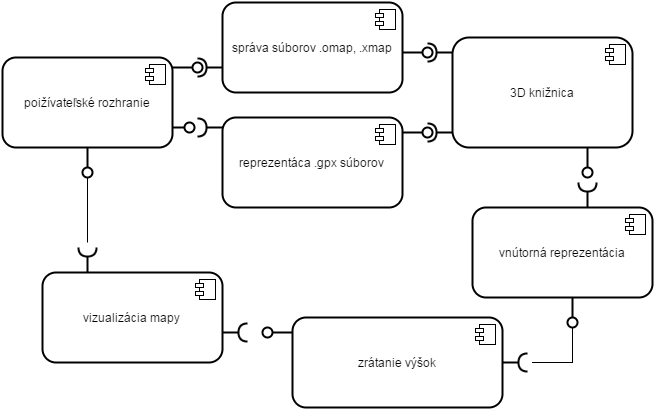

The diagram above was exported from draw.io. Its source (the exported page's mxGraphModel, read from the mxfile embedded in the PNG):
<mxGraphModel dx="872" dy="443" grid="1" gridSize="10" guides="1" tooltips="1" connect="1" arrows="1" fold="1" page="1" pageScale="1" pageWidth="826" pageHeight="1169" background="#ffffff" math="0" shadow="0">
  <root>
    <mxCell id="0" />
    <mxCell id="1" parent="0" />
    <mxCell id="2" value="3D knižnica" style="html=1;rounded=1;strokeWidth=2;" vertex="1" parent="1">
      <mxGeometry x="490" y="60" width="180" height="110" as="geometry" />
    </mxCell>
    <mxCell id="3" value="" style="shape=component;jettyWidth=8;jettyHeight=4;" vertex="1" parent="2">
      <mxGeometry x="1" width="20" height="20" relative="1" as="geometry">
        <mxPoint x="-27" y="7" as="offset" />
      </mxGeometry>
    </mxCell>
    <mxCell id="4" value="vizualizácia mapy" style="html=1;rounded=1;strokeWidth=2;" vertex="1" parent="1">
      <mxGeometry x="80" y="295" width="180" height="90" as="geometry" />
    </mxCell>
    <mxCell id="5" value="" style="shape=component;jettyWidth=8;jettyHeight=4;" vertex="1" parent="4">
      <mxGeometry x="1" width="20" height="20" relative="1" as="geometry">
        <mxPoint x="-27" y="7" as="offset" />
      </mxGeometry>
    </mxCell>
    <mxCell id="8" value="poižívateľské rozhranie" style="html=1;rounded=1;strokeWidth=2;" vertex="1" parent="1">
      <mxGeometry x="40" y="80" width="170" height="90" as="geometry" />
    </mxCell>
    <mxCell id="9" value="" style="shape=component;jettyWidth=8;jettyHeight=4;" vertex="1" parent="8">
      <mxGeometry x="1" width="20" height="20" relative="1" as="geometry">
        <mxPoint x="-27" y="7" as="offset" />
      </mxGeometry>
    </mxCell>
    <mxCell id="10" value="reprezentáca .gpx súborov" style="html=1;rounded=1;strokeWidth=2;" vertex="1" parent="1">
      <mxGeometry x="260" y="140" width="180" height="90" as="geometry" />
    </mxCell>
    <mxCell id="11" value="" style="shape=component;jettyWidth=8;jettyHeight=4;" vertex="1" parent="10">
      <mxGeometry x="1" width="20" height="20" relative="1" as="geometry">
        <mxPoint x="-27" y="7" as="offset" />
      </mxGeometry>
    </mxCell>
    <mxCell id="13" value="správa súborov .omap, .xmap" style="html=1;rounded=1;strokeWidth=2;" vertex="1" parent="1">
      <mxGeometry x="260" y="25" width="180" height="90" as="geometry" />
    </mxCell>
    <mxCell id="14" value="" style="shape=component;jettyWidth=8;jettyHeight=4;" vertex="1" parent="13">
      <mxGeometry x="1" width="20" height="20" relative="1" as="geometry">
        <mxPoint x="-27" y="7" as="offset" />
      </mxGeometry>
    </mxCell>
    <mxCell id="15" value="vnútorná reprezentácia" style="html=1;rounded=1;strokeWidth=2;" vertex="1" parent="1">
      <mxGeometry x="510" y="230" width="180" height="90" as="geometry" />
    </mxCell>
    <mxCell id="16" value="" style="shape=component;jettyWidth=8;jettyHeight=4;" vertex="1" parent="15">
      <mxGeometry x="1" width="20" height="20" relative="1" as="geometry">
        <mxPoint x="-27" y="7" as="offset" />
      </mxGeometry>
    </mxCell>
    <mxCell id="17" value="zrátanie výšok" style="html=1;rounded=1;strokeWidth=2;" vertex="1" parent="1">
      <mxGeometry x="330" y="340" width="210" height="90" as="geometry" />
    </mxCell>
    <mxCell id="18" value="" style="shape=component;jettyWidth=8;jettyHeight=4;" vertex="1" parent="17">
      <mxGeometry x="1" width="20" height="20" relative="1" as="geometry">
        <mxPoint x="-27" y="7" as="offset" />
      </mxGeometry>
    </mxCell>
    <mxCell id="19" value="" style="shape=lollipop;direction=south;html=1;rounded=1;strokeWidth=2;" vertex="1" parent="1">
      <mxGeometry x="210" y="85" width="30" height="10" as="geometry" />
    </mxCell>
    <mxCell id="24" value="" style="shape=requires;direction=north;html=1;rounded=1;strokeWidth=2;" vertex="1" parent="1">
      <mxGeometry x="230" y="80" width="30" height="20" as="geometry" />
    </mxCell>
    <mxCell id="31" value="" style="shape=requires;direction=north;html=1;rounded=1;strokeWidth=2;" vertex="1" parent="1">
      <mxGeometry x="230" y="140" width="30" height="20" as="geometry" />
    </mxCell>
    <mxCell id="33" value="" style="shape=lollipop;direction=south;html=1;rounded=1;strokeWidth=2;" vertex="1" parent="1">
      <mxGeometry x="440" y="150" width="30" height="10" as="geometry" />
    </mxCell>
    <mxCell id="34" value="" style="shape=lollipop;direction=south;html=1;rounded=1;strokeWidth=2;" vertex="1" parent="1">
      <mxGeometry x="440" y="70" width="30" height="10" as="geometry" />
    </mxCell>
    <mxCell id="35" value="" style="shape=requires;direction=north;html=1;rounded=1;strokeWidth=2;" vertex="1" parent="1">
      <mxGeometry x="460" y="65" width="30" height="20" as="geometry" />
    </mxCell>
    <mxCell id="36" value="" style="shape=requires;direction=north;html=1;rounded=1;strokeWidth=2;" vertex="1" parent="1">
      <mxGeometry x="460" y="145" width="30" height="20" as="geometry" />
    </mxCell>
    <mxCell id="37" value="" style="shape=lollipop;direction=west;html=1;rounded=1;strokeWidth=2;" vertex="1" parent="1">
      <mxGeometry x="620" y="170" width="10" height="30" as="geometry" />
    </mxCell>
    <mxCell id="38" value="" style="shape=requires;direction=east;html=1;rounded=1;strokeWidth=2;" vertex="1" parent="1">
      <mxGeometry x="615" y="200" width="20" height="30" as="geometry" />
    </mxCell>
    <mxCell id="39" value="" style="shape=lollipop;direction=west;html=1;rounded=1;strokeWidth=2;" vertex="1" parent="1">
      <mxGeometry x="605" y="320" width="10" height="30" as="geometry" />
    </mxCell>
    <mxCell id="41" style="edgeStyle=none;rounded=0;html=1;entryX=0.5;entryY=0;entryPerimeter=0;startArrow=none;startFill=0;endArrow=none;endFill=0;jettySize=auto;orthogonalLoop=1;strokeColor=#000000;" edge="1" parent="1" source="40" target="39">
      <mxGeometry relative="1" as="geometry">
        <Array as="points">
          <mxPoint x="610" y="385" />
        </Array>
      </mxGeometry>
    </mxCell>
    <mxCell id="40" value="" style="shape=requires;direction=south;html=1;rounded=1;strokeWidth=2;" vertex="1" parent="1">
      <mxGeometry x="540" y="375" width="30" height="20" as="geometry" />
    </mxCell>
    <mxCell id="42" value="" style="shape=lollipop;direction=north;html=1;rounded=1;strokeWidth=2;" vertex="1" parent="1">
      <mxGeometry x="300" y="350" width="30" height="10" as="geometry" />
    </mxCell>
    <mxCell id="43" value="" style="shape=requires;direction=south;html=1;rounded=1;strokeWidth=2;rotation=0;" vertex="1" parent="1">
      <mxGeometry x="260" y="345" width="30" height="20" as="geometry" />
    </mxCell>
    <mxCell id="44" value="" style="shape=lollipop;direction=west;html=1;rounded=1;strokeWidth=2;" vertex="1" parent="1">
      <mxGeometry x="120" y="170" width="10" height="30" as="geometry" />
    </mxCell>
    <mxCell id="46" style="edgeStyle=none;rounded=0;html=1;entryX=0.5;entryY=0;entryPerimeter=0;startArrow=none;startFill=0;endArrow=none;endFill=0;jettySize=auto;orthogonalLoop=1;strokeColor=#000000;" edge="1" parent="1" source="45" target="44">
      <mxGeometry relative="1" as="geometry" />
    </mxCell>
    <mxCell id="45" value="" style="shape=requires;direction=east;html=1;rounded=1;strokeWidth=2;" vertex="1" parent="1">
      <mxGeometry x="115" y="265" width="20" height="30" as="geometry" />
    </mxCell>
    <mxCell id="30" value="" style="shape=lollipop;direction=north;html=1;rounded=1;strokeWidth=2;rotation=180;" vertex="1" parent="1">
      <mxGeometry x="210" y="145" width="22" height="10" as="geometry" />
    </mxCell>
  </root>
</mxGraphModel>